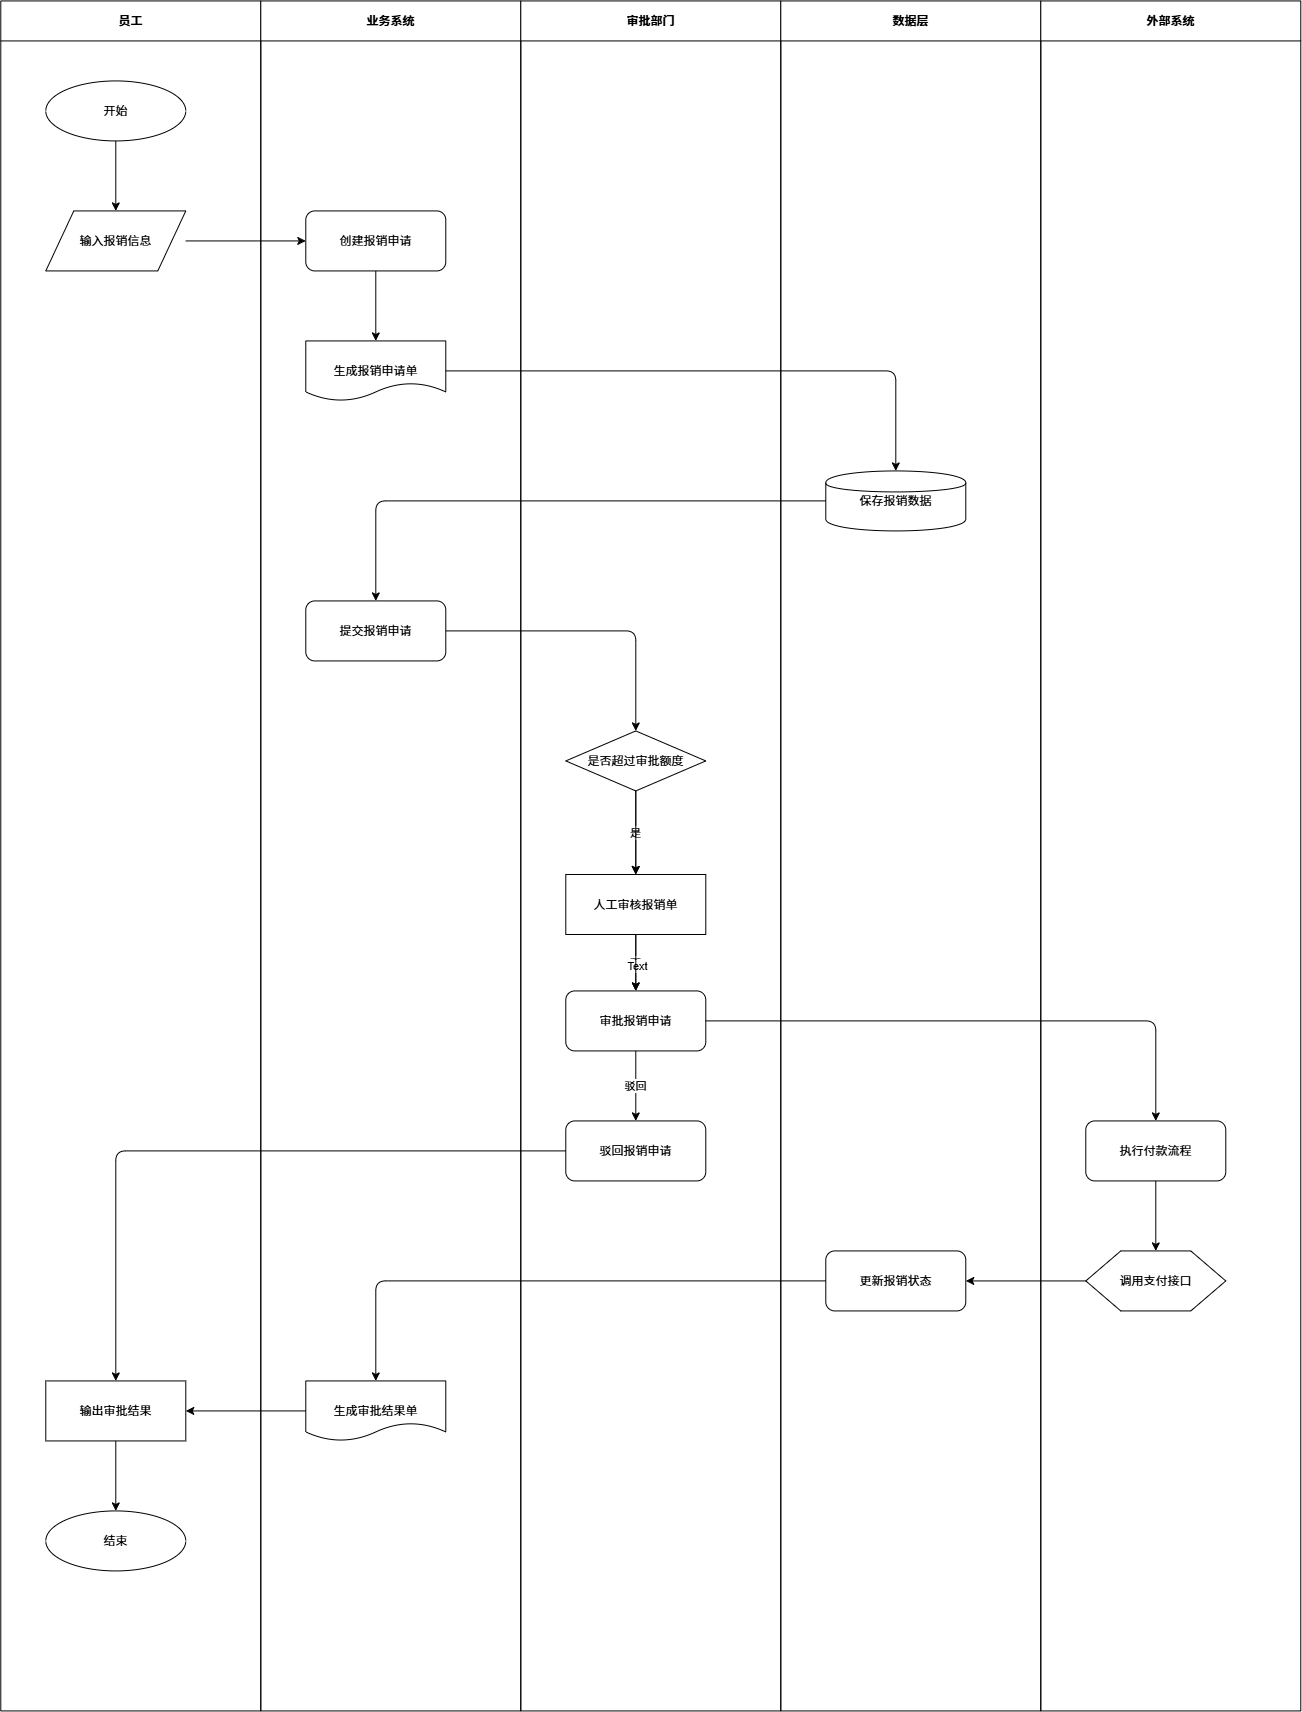

The diagram above was exported from draw.io. Its source (the exported page's mxGraphModel, read from the mxfile embedded in the PNG):
<mxGraphModel dx="3835" dy="961" grid="1" gridSize="10" guides="1" tooltips="1" connect="1" arrows="1" fold="1" page="1" pageScale="1" pageWidth="827" pageHeight="1169" math="0" shadow="0">
  <root>
    <mxCell id="0" />
    <mxCell id="1" parent="0" />
    <mxCell id="SYrakX5nBFEKma_CYkx5-737" parent="1" style="swimlane;horizontal=1;startSize=40" value="员工" vertex="1">
      <mxGeometry height="1710" width="260" x="545.2857491629466" y="1176.428606305804" as="geometry" />
    </mxCell>
    <mxCell id="SYrakX5nBFEKma_CYkx5-738" parent="1" style="swimlane;horizontal=1;startSize=40" value="业务系统" vertex="1">
      <mxGeometry height="1710" width="260" x="805.2857491629466" y="1176.428606305804" as="geometry" />
    </mxCell>
    <mxCell id="SYrakX5nBFEKma_CYkx5-739" parent="1" style="swimlane;horizontal=1;startSize=40" value="审批部门" vertex="1">
      <mxGeometry height="1710" width="260" x="1065.2857491629466" y="1176.428606305804" as="geometry" />
    </mxCell>
    <mxCell id="SYrakX5nBFEKma_CYkx5-749" parent="SYrakX5nBFEKma_CYkx5-739" style="shape=mxgraph.basic.user" value="人工审核报销单" vertex="1">
      <mxGeometry height="60" width="140" x="45" y="873.5700000000002" as="geometry" />
    </mxCell>
    <mxCell id="SYrakX5nBFEKma_CYkx5-740" parent="1" style="swimlane;horizontal=1;startSize=40" value="数据层" vertex="1">
      <mxGeometry height="1710" width="260" x="1325.2857491629466" y="1176.428606305804" as="geometry" />
    </mxCell>
    <mxCell id="SYrakX5nBFEKma_CYkx5-741" parent="1" style="swimlane;horizontal=1;startSize=40" value="外部系统" vertex="1">
      <mxGeometry height="1710" width="260" x="1585.2857491629466" y="1176.428606305804" as="geometry" />
    </mxCell>
    <mxCell id="SYrakX5nBFEKma_CYkx5-742" parent="1" style="ellipse" value="开始" vertex="1">
      <mxGeometry height="60" width="140" x="590.2857491629466" y="1256.428606305804" as="geometry" />
    </mxCell>
    <mxCell id="SYrakX5nBFEKma_CYkx5-743" parent="1" style="shape=parallelogram" value="输入报销信息" vertex="1">
      <mxGeometry height="60" width="140" x="590.2857491629466" y="1386.428606305804" as="geometry" />
    </mxCell>
    <mxCell id="SYrakX5nBFEKma_CYkx5-744" parent="1" style="rounded=1" value="创建报销申请" vertex="1">
      <mxGeometry height="60" width="140" x="850.2857491629466" y="1386.428606305804" as="geometry" />
    </mxCell>
    <mxCell id="SYrakX5nBFEKma_CYkx5-745" parent="1" style="shape=document" value="生成报销申请单" vertex="1">
      <mxGeometry height="60" width="140" x="850.2857491629466" y="1516.428606305804" as="geometry" />
    </mxCell>
    <mxCell id="SYrakX5nBFEKma_CYkx5-746" parent="1" style="shape=cylinder" value="保存报销数据" vertex="1">
      <mxGeometry height="60" width="140" x="1370.2857491629466" y="1646.428606305804" as="geometry" />
    </mxCell>
    <mxCell id="SYrakX5nBFEKma_CYkx5-747" parent="1" style="rounded=1" value="提交报销申请" vertex="1">
      <mxGeometry height="60" width="140" x="850.2857491629466" y="1776.428606305804" as="geometry" />
    </mxCell>
    <mxCell id="SYrakX5nBFEKma_CYkx5-748" parent="1" style="rhombus" value="是否超过审批额度" vertex="1">
      <mxGeometry height="60" width="140" x="1110.2857491629466" y="1906.428606305804" as="geometry" />
    </mxCell>
    <mxCell id="SYrakX5nBFEKma_CYkx5-750" parent="1" style="rounded=1" value="审批报销申请" vertex="1">
      <mxGeometry height="60" width="140" x="1110.2857491629466" y="2166.428606305804" as="geometry" />
    </mxCell>
    <mxCell id="SYrakX5nBFEKma_CYkx5-751" parent="1" style="rounded=1" value="驳回报销申请" vertex="1">
      <mxGeometry height="60" width="140" x="1110.2857491629466" y="2296.428606305804" as="geometry" />
    </mxCell>
    <mxCell id="SYrakX5nBFEKma_CYkx5-752" parent="1" style="rounded=1;double=1" value="执行付款流程" vertex="1">
      <mxGeometry height="60" width="140" x="1630.2857491629466" y="2296.428606305804" as="geometry" />
    </mxCell>
    <mxCell id="SYrakX5nBFEKma_CYkx5-753" parent="1" style="shape=hexagon" value="调用支付接口" vertex="1">
      <mxGeometry height="60" width="140" x="1630.2857491629466" y="2426.428606305804" as="geometry" />
    </mxCell>
    <mxCell id="SYrakX5nBFEKma_CYkx5-754" parent="1" style="rounded=1" value="更新报销状态" vertex="1">
      <mxGeometry height="60" width="140" x="1370.2857491629466" y="2426.428606305804" as="geometry" />
    </mxCell>
    <mxCell id="SYrakX5nBFEKma_CYkx5-755" parent="1" style="shape=document" value="生成审批结果单" vertex="1">
      <mxGeometry height="60" width="140" x="850.2857491629466" y="2556.428606305804" as="geometry" />
    </mxCell>
    <mxCell id="SYrakX5nBFEKma_CYkx5-756" parent="1" style="shape=mxgraph.basic.exit" value="输出审批结果" vertex="1">
      <mxGeometry height="60" width="140" x="590.2857491629466" y="2556.428606305804" as="geometry" />
    </mxCell>
    <mxCell id="SYrakX5nBFEKma_CYkx5-757" parent="1" style="ellipse" value="结束" vertex="1">
      <mxGeometry height="60" width="140" x="590.2857491629466" y="2686.428606305804" as="geometry" />
    </mxCell>
    <mxCell id="SYrakX5nBFEKma_CYkx5-758" edge="1" parent="1" source="SYrakX5nBFEKma_CYkx5-742" style="edgeStyle=orthogonalEdgeStyle;rounded=1;orthogonalLoop=1;jettySize=auto;endArrow=classic" target="SYrakX5nBFEKma_CYkx5-743" value="">
      <mxGeometry relative="1" as="geometry" />
    </mxCell>
    <mxCell id="SYrakX5nBFEKma_CYkx5-759" edge="1" parent="1" source="SYrakX5nBFEKma_CYkx5-743" style="edgeStyle=orthogonalEdgeStyle;rounded=1;orthogonalLoop=1;jettySize=auto;endArrow=classic" target="SYrakX5nBFEKma_CYkx5-744" value="">
      <mxGeometry relative="1" as="geometry" />
    </mxCell>
    <mxCell id="SYrakX5nBFEKma_CYkx5-760" edge="1" parent="1" source="SYrakX5nBFEKma_CYkx5-744" style="edgeStyle=orthogonalEdgeStyle;rounded=1;orthogonalLoop=1;jettySize=auto;endArrow=classic" target="SYrakX5nBFEKma_CYkx5-745" value="">
      <mxGeometry relative="1" as="geometry" />
    </mxCell>
    <mxCell id="SYrakX5nBFEKma_CYkx5-761" edge="1" parent="1" source="SYrakX5nBFEKma_CYkx5-745" style="edgeStyle=orthogonalEdgeStyle;rounded=1;orthogonalLoop=1;jettySize=auto;endArrow=classic" target="SYrakX5nBFEKma_CYkx5-746" value="">
      <mxGeometry relative="1" as="geometry" />
    </mxCell>
    <mxCell id="SYrakX5nBFEKma_CYkx5-762" edge="1" parent="1" source="SYrakX5nBFEKma_CYkx5-746" style="edgeStyle=orthogonalEdgeStyle;rounded=1;orthogonalLoop=1;jettySize=auto;endArrow=classic" target="SYrakX5nBFEKma_CYkx5-747" value="">
      <mxGeometry relative="1" as="geometry" />
    </mxCell>
    <mxCell id="SYrakX5nBFEKma_CYkx5-763" edge="1" parent="1" source="SYrakX5nBFEKma_CYkx5-747" style="edgeStyle=orthogonalEdgeStyle;rounded=1;orthogonalLoop=1;jettySize=auto;endArrow=classic" target="SYrakX5nBFEKma_CYkx5-748" value="">
      <mxGeometry relative="1" as="geometry" />
    </mxCell>
    <mxCell id="SYrakX5nBFEKma_CYkx5-764" edge="1" parent="1" source="SYrakX5nBFEKma_CYkx5-748" style="edgeStyle=orthogonalEdgeStyle;rounded=1;orthogonalLoop=1;jettySize=auto;endArrow=classic" target="SYrakX5nBFEKma_CYkx5-749" value="是">
      <mxGeometry relative="1" as="geometry" />
    </mxCell>
    <mxCell id="SYrakX5nBFEKma_CYkx5-765" edge="1" parent="1" source="SYrakX5nBFEKma_CYkx5-749" style="edgeStyle=orthogonalEdgeStyle;rounded=1;orthogonalLoop=1;jettySize=auto;endArrow=classic" target="SYrakX5nBFEKma_CYkx5-750" value="否">
      <mxGeometry relative="1" as="geometry" />
    </mxCell>
    <mxCell id="SYrakX5nBFEKma_CYkx5-775" connectable="0" parent="SYrakX5nBFEKma_CYkx5-765" style="edgeLabel;html=1;align=center;verticalAlign=middle;resizable=0;points=[];" value="Text" vertex="1">
      <mxGeometry relative="1" x="0.1386" y="1" as="geometry">
        <mxPoint as="offset" />
      </mxGeometry>
    </mxCell>
    <mxCell id="SYrakX5nBFEKma_CYkx5-766" edge="1" parent="1" source="SYrakX5nBFEKma_CYkx5-749" style="edgeStyle=orthogonalEdgeStyle;rounded=1;orthogonalLoop=1;jettySize=auto;endArrow=classic" target="SYrakX5nBFEKma_CYkx5-750" value="">
      <mxGeometry relative="1" as="geometry" />
    </mxCell>
    <mxCell id="SYrakX5nBFEKma_CYkx5-767" edge="1" parent="1" source="SYrakX5nBFEKma_CYkx5-750" style="edgeStyle=orthogonalEdgeStyle;rounded=1;orthogonalLoop=1;jettySize=auto;endArrow=classic" target="SYrakX5nBFEKma_CYkx5-752" value="">
      <mxGeometry relative="1" as="geometry" />
    </mxCell>
    <mxCell id="SYrakX5nBFEKma_CYkx5-768" edge="1" parent="1" source="SYrakX5nBFEKma_CYkx5-752" style="edgeStyle=orthogonalEdgeStyle;rounded=1;orthogonalLoop=1;jettySize=auto;endArrow=classic" target="SYrakX5nBFEKma_CYkx5-753" value="">
      <mxGeometry relative="1" as="geometry" />
    </mxCell>
    <mxCell id="SYrakX5nBFEKma_CYkx5-769" edge="1" parent="1" source="SYrakX5nBFEKma_CYkx5-753" style="edgeStyle=orthogonalEdgeStyle;rounded=1;orthogonalLoop=1;jettySize=auto;endArrow=classic" target="SYrakX5nBFEKma_CYkx5-754" value="">
      <mxGeometry relative="1" as="geometry" />
    </mxCell>
    <mxCell id="SYrakX5nBFEKma_CYkx5-770" edge="1" parent="1" source="SYrakX5nBFEKma_CYkx5-754" style="edgeStyle=orthogonalEdgeStyle;rounded=1;orthogonalLoop=1;jettySize=auto;endArrow=classic" target="SYrakX5nBFEKma_CYkx5-755" value="">
      <mxGeometry relative="1" as="geometry" />
    </mxCell>
    <mxCell id="SYrakX5nBFEKma_CYkx5-771" edge="1" parent="1" source="SYrakX5nBFEKma_CYkx5-755" style="edgeStyle=orthogonalEdgeStyle;rounded=1;orthogonalLoop=1;jettySize=auto;endArrow=classic" target="SYrakX5nBFEKma_CYkx5-756" value="">
      <mxGeometry relative="1" as="geometry" />
    </mxCell>
    <mxCell id="SYrakX5nBFEKma_CYkx5-772" edge="1" parent="1" source="SYrakX5nBFEKma_CYkx5-750" style="edgeStyle=orthogonalEdgeStyle;rounded=1;orthogonalLoop=1;jettySize=auto;endArrow=classic" target="SYrakX5nBFEKma_CYkx5-751" value="驳回">
      <mxGeometry relative="1" as="geometry" />
    </mxCell>
    <mxCell id="SYrakX5nBFEKma_CYkx5-773" edge="1" parent="1" source="SYrakX5nBFEKma_CYkx5-751" style="edgeStyle=orthogonalEdgeStyle;rounded=1;orthogonalLoop=1;jettySize=auto;endArrow=classic" target="SYrakX5nBFEKma_CYkx5-756" value="">
      <mxGeometry relative="1" as="geometry" />
    </mxCell>
    <mxCell id="SYrakX5nBFEKma_CYkx5-774" edge="1" parent="1" source="SYrakX5nBFEKma_CYkx5-756" style="edgeStyle=orthogonalEdgeStyle;rounded=1;orthogonalLoop=1;jettySize=auto;endArrow=classic" target="SYrakX5nBFEKma_CYkx5-757" value="">
      <mxGeometry relative="1" as="geometry" />
    </mxCell>
    <mxCell id="SYrakX5nBFEKma_CYkx5-776" edge="1" parent="1" source="SYrakX5nBFEKma_CYkx5-748" style="edgeStyle=orthogonalEdgeStyle;rounded=1;orthogonalLoop=1;jettySize=auto;endArrow=classic" target="SYrakX5nBFEKma_CYkx5-749" value="">
      <mxGeometry relative="1" as="geometry">
        <mxPoint x="1180" y="1966" as="sourcePoint" />
        <mxPoint x="1180" y="2166" as="targetPoint" />
      </mxGeometry>
    </mxCell>
  </root>
</mxGraphModel>